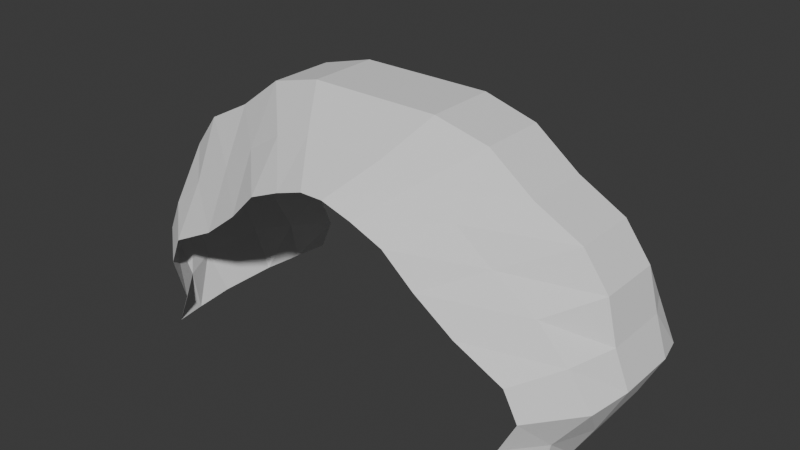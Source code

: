 # Source: electric-arc.blend  (saved by Blender 4.0.36; exported with 4.5.12 LTS)
import bpy
from mathutils import Matrix  # noqa: F401  (used for matrix-valued properties, if any)

bpy.ops.wm.read_factory_settings(use_empty=True)
scene = bpy.context.scene
scene.name = 'Scene'

# ---- collections
col_collection = bpy.data.collections.new('Collection'); scene.collection.children.link(col_collection)

# ---- world
world_world = bpy.data.worlds.new('World'); scene.world = world_world
world_world.use_nodes = True; world_world.node_tree.nodes.clear()
_N = world_world.node_tree.nodes; _L = world_world.node_tree.links
n0 = _N.new('ShaderNodeOutputWorld'); n0.name = 'World Output'; n0.location = (300, 300)
n1 = _N.new('ShaderNodeBackground'); n1.name = 'Background'; n1.location = (10, 300)
n1.inputs[0].default_value = (0.05088, 0.05088, 0.05088, 1.0)
_L.new(n1.outputs[0], n0.inputs[0])
n0.is_active_output = True
world_world.color = (0.05088, 0.05088, 0.05088)
world_world.use_sun_shadow = False
world_world.sun_shadow_jitter_overblur = 0.0

# ---- meshes
me_plane = bpy.data.meshes.new('Plane')
me_plane.from_pydata([(-0.2993, -0.1548, -0.1065), (0.2993, -0.1548, -0.1065), (-0.2993, 0.1548, -0.1065), (0.2993, 0.1548, -0.1065), (-0.2791, -0.155, -0.05857), (-0.3047, -0.1544, -0.008941), (-0.2848, -0.1567, 0.03436), (-0.2127, -0.1589, 0.07157), (-0.1556, -0.1627, 0.1159), (-0.1105, -0.167, 0.1607), (-0.06155, -0.1682, 0.1819), (0.06155, -0.1682, 0.1819), (0.1105, -0.167, 0.1607), (0.1556, -0.1627, 0.1159), (0.2127, -0.1589, 0.07157), (0.2848, -0.1567, 0.03436), (0.3047, -0.1544, -0.008941), (0.2791, -0.155, -0.05857), (0.2791, 0.155, -0.05857), (0.3047, 0.1544, -0.008941), (0.2848, 0.1567, 0.03436), (0.2127, 0.1589, 0.07157), (0.1556, 0.1627, 0.1159), (0.1105, 0.167, 0.1607), (0.06155, 0.1682, 0.1819), (-0.06155, 0.1682, 0.1819), (-0.1105, 0.167, 0.1607), (-0.1556, 0.1627, 0.1159), (-0.2127, 0.1589, 0.07157), (-0.2848, 0.1567, 0.03436), (-0.3047, 0.1544, -0.008941), (-0.2791, 0.155, -0.05857), (-0.01752, -0.1698, 0.1968), (0.01752, -0.1698, 0.1968), (0.01752, 0.1698, 0.1968), (-0.01752, 0.1698, 0.1968), (-0.3116, 0.1053, -0.1105), (-0.3174, 0.04536, -0.1094), (-0.3174, -0.04536, -0.1094), (-0.3116, -0.1053, -0.1105), (0.3116, -0.1053, -0.1105), (0.3174, -0.04536, -0.1094), (0.3174, 0.04536, -0.1094), (0.3116, 0.1053, -0.1105), (-0.3235, -0.1061, -0.05689), (-0.3505, -0.05104, -0.05359), (-0.3505, 0.05104, -0.05359), (-0.3235, 0.1061, -0.05689), (-0.3703, -0.09953, 0.004702), (-0.3859, -0.04578, 0.01482), (-0.3859, 0.04578, 0.01482), (-0.3703, 0.09953, 0.004702), (-0.3389, -0.1078, 0.05979), (-0.366, -0.04944, 0.07029), (-0.366, 0.04944, 0.07029), (-0.3389, 0.1078, 0.05979), (-0.2919, -0.1049, 0.1056), (-0.3503, -0.04839, 0.1328), (-0.3503, 0.04839, 0.1328), (-0.2919, 0.1049, 0.1056), (-0.2276, -0.105, 0.1477), (-0.3124, -0.04817, 0.1843), (-0.3124, 0.04817, 0.1843), (-0.2276, 0.105, 0.1477), (-0.1728, -0.1067, 0.1909), (-0.2429, -0.04913, 0.2212), (-0.2429, 0.04913, 0.2212), (-0.1728, 0.1067, 0.1909), (-0.1168, -0.1092, 0.2259), (-0.1772, -0.04938, 0.2713), (-0.1772, 0.04938, 0.2713), (-0.1168, 0.1092, 0.2259), (0.1168, -0.1092, 0.2259), (0.1772, -0.04938, 0.2713), (0.1772, 0.04938, 0.2713), (0.1168, 0.1092, 0.2259), (0.1728, -0.1067, 0.1909), (0.2429, -0.04913, 0.2212), (0.2429, 0.04913, 0.2212), (0.1728, 0.1067, 0.1909), (0.2276, -0.105, 0.1477), (0.3124, -0.04817, 0.1843), (0.3124, 0.04817, 0.1843), (0.2276, 0.105, 0.1477), (0.2919, -0.1049, 0.1056), (0.3503, -0.04839, 0.1328), (0.3503, 0.04839, 0.1328), (0.2919, 0.1049, 0.1056), (0.3389, -0.1078, 0.05979), (0.366, -0.04944, 0.07029), (0.366, 0.04944, 0.07029), (0.3389, 0.1078, 0.05979), (0.3703, -0.09953, 0.004702), (0.3859, -0.04578, 0.01482), (0.3859, 0.04578, 0.01482), (0.3703, 0.09953, 0.004702), (0.3235, -0.1061, -0.05689), (0.3505, -0.05104, -0.05359), (0.3505, 0.05104, -0.05359), (0.3235, 0.1061, -0.05689), (-0.06025, -0.1104, 0.2419), (-0.09782, -0.0522, 0.2922), (-0.09782, 0.0522, 0.2922), (-0.06025, 0.1104, 0.2419), (0.06025, -0.1104, 0.2419), (0.09782, -0.0522, 0.2922), (0.09782, 0.0522, 0.2922), (0.06025, 0.1104, 0.2419)], [], [(99, 43, 3, 18), (36, 47, 31, 2), (47, 51, 30, 31), (51, 55, 29, 30), (55, 59, 28, 29), (59, 63, 27, 28), (63, 67, 26, 27), (67, 71, 25, 26), (107, 75, 24, 34), (75, 79, 23, 24), (79, 83, 22, 23), (83, 87, 21, 22), (87, 91, 20, 21), (91, 95, 19, 20), (95, 99, 18, 19), (71, 103, 35, 25), (103, 107, 34, 35), (32, 33, 104, 100), (100, 104, 105, 101), (101, 105, 106, 102), (102, 106, 107, 103), (10, 32, 100, 68), (68, 100, 101, 69), (69, 101, 102, 70), (70, 102, 103, 71), (16, 17, 96, 92), (92, 96, 97, 93), (93, 97, 98, 94), (94, 98, 99, 95), (15, 16, 92, 88), (88, 92, 93, 89), (89, 93, 94, 90), (90, 94, 95, 91), (14, 15, 88, 84), (84, 88, 89, 85), (85, 89, 90, 86), (86, 90, 91, 87), (13, 14, 84, 80), (80, 84, 85, 81), (81, 85, 86, 82), (82, 86, 87, 83), (12, 13, 80, 76), (76, 80, 81, 77), (77, 81, 82, 78), (78, 82, 83, 79), (11, 12, 76, 72), (72, 76, 77, 73), (73, 77, 78, 74), (74, 78, 79, 75), (33, 11, 72, 104), (104, 72, 73, 105), (105, 73, 74, 106), (106, 74, 75, 107), (9, 10, 68, 64), (64, 68, 69, 65), (65, 69, 70, 66), (66, 70, 71, 67), (8, 9, 64, 60), (60, 64, 65, 61), (61, 65, 66, 62), (62, 66, 67, 63), (7, 8, 60, 56), (56, 60, 61, 57), (57, 61, 62, 58), (58, 62, 63, 59), (6, 7, 56, 52), (52, 56, 57, 53), (53, 57, 58, 54), (54, 58, 59, 55), (5, 6, 52, 48), (48, 52, 53, 49), (49, 53, 54, 50), (50, 54, 55, 51), (4, 5, 48, 44), (44, 48, 49, 45), (45, 49, 50, 46), (46, 50, 51, 47), (0, 4, 44, 39), (39, 44, 45, 38), (38, 45, 46, 37), (37, 46, 47, 36), (17, 1, 40, 96), (96, 40, 41, 97), (97, 41, 42, 98), (98, 42, 43, 99)])
_uv = me_plane.uv_layers.new(name='UVMap')
_uv.uv.foreach_set('vector', [0.2365, 0.9382, 0.2251, 0.9942, 0.09005, 0.9881, 0.06072, 0.9357, 0.2214, 0.002302, 0.2319, 0.05896, 0.05466, 0.06129, 0.08468, 0.008256, 0.2319, 0.05896, 0.3096, 0.1194, 0.1108, 0.1158, 0.05466, 0.06129, 0.3096, 0.1194, 0.2787, 0.1662, 0.09794, 0.1639, 0.1108, 0.1158, 0.2787, 0.1662, 0.2534, 0.2181, 0.01922, 0.2416, 0.09794, 0.1639, 0.2534, 0.2181, 0.2238, 0.281, 0.006059, 0.3159, 0.01922, 0.2416, 0.2238, 0.281, 0.2277, 0.3399, 0.03226, 0.38, 0.006059, 0.3159, 0.2277, 0.3399, 0.2386, 0.3958, 0.04028, 0.4338, 0.03226, 0.38, 0.2394, 0.549, 0.2393, 0.5992, 0.04128, 0.5606, 0.05485, 0.5141, 0.2393, 0.5992, 0.2297, 0.6553, 0.03216, 0.6149, 0.04128, 0.5606, 0.2297, 0.6553, 0.2271, 0.7148, 0.006059, 0.6801, 0.03216, 0.6149, 0.2271, 0.7148, 0.2582, 0.7787, 0.02091, 0.7553, 0.006059, 0.6801, 0.2582, 0.7787, 0.2842, 0.831, 0.1025, 0.8336, 0.02091, 0.7553, 0.2842, 0.831, 0.3153, 0.8784, 0.1164, 0.8817, 0.1025, 0.8336, 0.3153, 0.8784, 0.2365, 0.9382, 0.06072, 0.9357, 0.1164, 0.8817, 0.2386, 0.3958, 0.2414, 0.4464, 0.05059, 0.4805, 0.04028, 0.4338, 0.2414, 0.4464, 0.2394, 0.549, 0.05485, 0.5141, 0.05059, 0.4805, 0.9494, 0.4767, 0.9566, 0.5107, 0.769, 0.5462, 0.76, 0.4434, 0.76, 0.4434, 0.769, 0.5462, 0.6025, 0.5687, 0.5979, 0.4212, 0.5979, 0.4212, 0.6025, 0.5687, 0.4056, 0.5703, 0.4032, 0.4229, 0.4032, 0.4229, 0.4056, 0.5703, 0.2394, 0.549, 0.2414, 0.4464, 0.959, 0.4303, 0.9494, 0.4767, 0.76, 0.4434, 0.761, 0.3932, 0.761, 0.3932, 0.76, 0.4434, 0.5979, 0.4212, 0.588, 0.3638, 0.588, 0.3638, 0.5979, 0.4212, 0.4032, 0.4229, 0.4119, 0.3657, 0.4119, 0.3657, 0.4032, 0.4229, 0.2414, 0.4464, 0.2386, 0.3958, 0.8996, 0.8821, 0.9565, 0.9379, 0.7755, 0.94, 0.6967, 0.8783, 0.6967, 0.8783, 0.7755, 0.94, 0.62, 0.9359, 0.5903, 0.8739, 0.5903, 0.8739, 0.62, 0.9359, 0.3877, 0.9348, 0.4209, 0.8749, 0.4209, 0.8749, 0.3877, 0.9348, 0.2365, 0.9382, 0.3153, 0.8784, 0.9131, 0.8331, 0.8996, 0.8821, 0.6967, 0.8783, 0.7286, 0.8306, 0.7286, 0.8306, 0.6967, 0.8783, 0.5903, 0.8739, 0.5986, 0.8311, 0.5986, 0.8311, 0.5903, 0.8739, 0.4209, 0.8749, 0.4133, 0.8314, 0.4133, 0.8314, 0.4209, 0.8749, 0.3153, 0.8784, 0.2842, 0.831, 0.9938, 0.7537, 0.9131, 0.8331, 0.7286, 0.8306, 0.7547, 0.7776, 0.7547, 0.7776, 0.7286, 0.8306, 0.5986, 0.8311, 0.5894, 0.7856, 0.5894, 0.7856, 0.5986, 0.8311, 0.4133, 0.8314, 0.422, 0.7868, 0.422, 0.7868, 0.4133, 0.8314, 0.2842, 0.831, 0.2582, 0.7787, 1.007, 0.6779, 0.9938, 0.7537, 0.7547, 0.7776, 0.7852, 0.7135, 0.7852, 0.7135, 0.7547, 0.7776, 0.5894, 0.7856, 0.588, 0.7426, 0.588, 0.7426, 0.5894, 0.7856, 0.422, 0.7868, 0.424, 0.7444, 0.424, 0.7444, 0.422, 0.7868, 0.2582, 0.7787, 0.2271, 0.7148, 0.9798, 0.6124, 1.007, 0.6779, 0.7852, 0.7135, 0.7814, 0.6536, 0.7814, 0.6536, 0.7852, 0.7135, 0.588, 0.7426, 0.6007, 0.6881, 0.6007, 0.6881, 0.588, 0.7426, 0.424, 0.7444, 0.4102, 0.6882, 0.4102, 0.6882, 0.424, 0.7444, 0.2271, 0.7148, 0.2297, 0.6553, 0.9702, 0.5577, 0.9798, 0.6124, 0.7814, 0.6536, 0.7706, 0.5969, 0.7706, 0.5969, 0.7814, 0.6536, 0.6007, 0.6881, 0.5938, 0.6271, 0.5938, 0.6271, 0.6007, 0.6881, 0.4102, 0.6882, 0.415, 0.6289, 0.415, 0.6289, 0.4102, 0.6882, 0.2297, 0.6553, 0.2393, 0.5992, 0.9566, 0.5107, 0.9702, 0.5577, 0.7706, 0.5969, 0.769, 0.5462, 0.769, 0.5462, 0.7706, 0.5969, 0.5938, 0.6271, 0.6025, 0.5687, 0.6025, 0.5687, 0.5938, 0.6271, 0.415, 0.6289, 0.4056, 0.5703, 0.4056, 0.5703, 0.415, 0.6289, 0.2393, 0.5992, 0.2394, 0.549, 0.9656, 0.3767, 0.959, 0.4303, 0.761, 0.3932, 0.77, 0.3376, 0.77, 0.3376, 0.761, 0.3932, 0.588, 0.3638, 0.5922, 0.3056, 0.5922, 0.3056, 0.588, 0.3638, 0.4119, 0.3657, 0.4049, 0.3058, 0.4049, 0.3058, 0.4119, 0.3657, 0.2386, 0.3958, 0.2277, 0.3399, 0.9895, 0.3126, 0.9656, 0.3767, 0.77, 0.3376, 0.7718, 0.2791, 0.7718, 0.2791, 0.77, 0.3376, 0.5922, 0.3056, 0.5781, 0.2504, 0.5781, 0.2504, 0.5922, 0.3056, 0.4049, 0.3058, 0.4171, 0.2523, 0.4171, 0.2523, 0.4049, 0.3058, 0.2277, 0.3399, 0.2238, 0.281, 0.9736, 0.2388, 0.9895, 0.3126, 0.7718, 0.2791, 0.7404, 0.2164, 0.7404, 0.2164, 0.7718, 0.2791, 0.5781, 0.2504, 0.5796, 0.2087, 0.5796, 0.2087, 0.5781, 0.2504, 0.4171, 0.2523, 0.4155, 0.2101, 0.4155, 0.2101, 0.4171, 0.2523, 0.2238, 0.281, 0.2534, 0.2181, 0.8925, 0.1622, 0.9736, 0.2388, 0.7404, 0.2164, 0.7144, 0.1651, 0.7144, 0.1651, 0.7404, 0.2164, 0.5796, 0.2087, 0.5878, 0.165, 0.5878, 0.165, 0.5796, 0.2087, 0.4155, 0.2101, 0.4061, 0.1654, 0.4061, 0.1654, 0.4155, 0.2101, 0.2534, 0.2181, 0.2787, 0.1662, 0.8783, 0.1152, 0.8925, 0.1622, 0.7144, 0.1651, 0.6834, 0.1187, 0.6834, 0.1187, 0.7144, 0.1651, 0.5878, 0.165, 0.5799, 0.1223, 0.5799, 0.1223, 0.5878, 0.165, 0.4061, 0.1654, 0.4139, 0.1235, 0.4139, 0.1235, 0.4061, 0.1654, 0.2787, 0.1662, 0.3096, 0.1194, 0.9323, 0.06219, 0.8783, 0.1152, 0.6834, 0.1187, 0.76, 0.05999, 0.76, 0.05999, 0.6834, 0.1187, 0.5799, 0.1223, 0.6119, 0.06351, 0.6119, 0.06351, 0.5799, 0.1223, 0.4139, 0.1235, 0.3842, 0.06284, 0.3842, 0.06284, 0.4139, 0.1235, 0.3096, 0.1194, 0.2319, 0.05896, 0.903, 0.01084, 0.9323, 0.06219, 0.76, 0.05999, 0.7706, 0.005098, 0.7706, 0.005098, 0.76, 0.05999, 0.6119, 0.06351, 0.6152, 0.002702, 0.6152, 0.002702, 0.6119, 0.06351, 0.3842, 0.06284, 0.3825, -5.96e-08, 0.3825, -5.96e-08, 0.3842, 0.06284, 0.2319, 0.05896, 0.2214, 0.002302, 0.9565, 0.9379, 0.9254, 0.992, 0.7858, 0.9979, 0.7755, 0.94, 0.7755, 0.94, 0.7858, 0.9979, 0.6213, 1.0, 0.62, 0.9359, 0.62, 0.9359, 0.6213, 1.0, 0.3837, 0.9969, 0.3877, 0.9348, 0.3877, 0.9348, 0.3837, 0.9969, 0.2251, 0.9942, 0.2365, 0.9382])
me_plane.use_mirror_x = True
me_plane.use_mirror_y = True
me_plane.update()

# ---- objects
ob_arc = bpy.data.objects.new('Arc', me_plane)

# ---- transforms, parenting, visibility, modifiers, constraints
ob_arc.location = (0.0, 0.0, 0.0)
ob_arc.use_mesh_mirror_x = True
ob_arc.use_mesh_mirror_y = True

# ---- collection membership
col_collection.objects.link(ob_arc)

# ---- scene / render settings (as saved in the file)
scene.frame_start = 1; scene.frame_end = 250; scene.frame_set(1)
scene.render.engine = 'BLENDER_EEVEE_NEXT'
scene.cycles.sampling_pattern = 'TABULATED_SOBOL'
bpy.context.view_layer.update()

# ---- added for rendering (the .blend has no active camera and no usable light): camera, sun
cam_auto = bpy.data.cameras.new('AutoCamera')
cam_auto.lens = 50.0
cam_auto.sensor_width = 36.0
cam_auto.clip_end = 1000.0
ob_auto_camera = bpy.data.objects.new('AutoCamera', cam_auto)
scene.collection.objects.link(ob_auto_camera)
ob_auto_camera.location = (0.864668, -1.0376, 0.78258)
ob_auto_camera.rotation_euler = (1.09748, -7.21219e-08, 0.694738)
scene.camera = ob_auto_camera
light_auto_sun = bpy.data.lights.new('AutoSun', 'SUN')
light_auto_sun.energy = 3.0
light_auto_sun.angle = 0.0523599
ob_auto_sun = bpy.data.objects.new('AutoSun', light_auto_sun)
scene.collection.objects.link(ob_auto_sun)
ob_auto_sun.rotation_euler = (0.872665, 0.174533, 0.523599)
bpy.context.view_layer.update()
